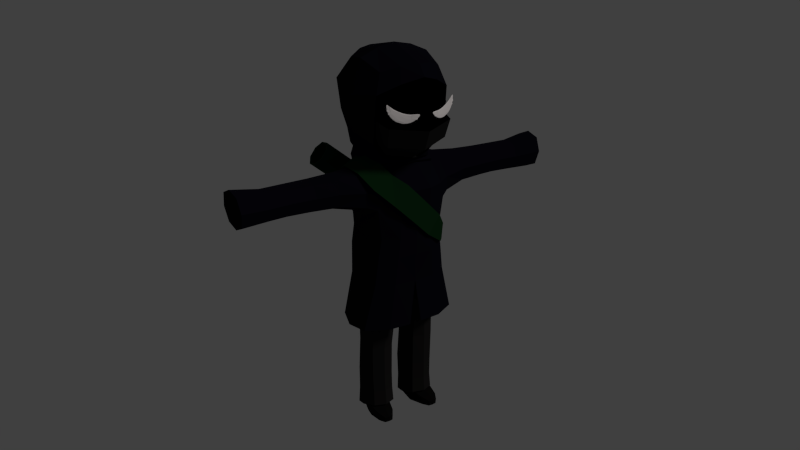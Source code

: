 # Source: ninja_final.blend  (saved by Blender 2.74.0; exported with 4.5.12 LTS)
import bpy
from mathutils import Matrix  # noqa: F401  (used for matrix-valued properties, if any)

bpy.ops.wm.read_factory_settings(use_empty=True)
scene = bpy.context.scene
scene.name = 'Scene'

# ---- collections
col_collection_1 = bpy.data.collections.new('Collection 1'); scene.collection.children.link(col_collection_1)

# ---- materials (node trees are filled in below, after node groups)
mat_material_004 = bpy.data.materials.new('Material.004')
mat_material_004.alpha_threshold = 0.0
mat_material_004.use_transparent_shadow = False
mat_material_004.roughness = 0.5
mat_material_005 = bpy.data.materials.new('Material.005')
mat_material_005.alpha_threshold = 0.0
mat_material_005.use_transparent_shadow = False
mat_material_005.diffuse_color = (0.003642, 0.003642, 0.003642, 1.0)
mat_material_005.specular_color = (0.2266, 0.2266, 0.2266)
mat_material_005.roughness = 0.5
mat_material_005.specular_intensity = 0.08824
mat_material_001 = bpy.data.materials.new('Material.001')
mat_material_001.alpha_threshold = 0.0
mat_material_001.use_transparent_shadow = False
mat_material_001.diffuse_color = (0.003492, 0.003395, 0.007193, 1.0)
mat_material_001.specular_color = (0.004169, 0.004257, 0.0985)
mat_material_001.roughness = 0.5
mat_material_001.specular_intensity = 0.02521
mat_fletching = bpy.data.materials.new('Fletching')
mat_fletching.alpha_threshold = 0.0
mat_fletching.use_transparent_shadow = False
mat_fletching.diffuse_color = (0.2019, 0.001148, 0.0, 1.0)
mat_fletching.specular_color = (1.0, 0.1845, 0.1845)
mat_fletching.roughness = 0.5
mat_quiver2 = bpy.data.materials.new('Quiver2')
mat_quiver2.alpha_threshold = 0.0
mat_quiver2.use_transparent_shadow = False
mat_quiver2.diffuse_color = (0.004113, 0.02365, 0.007083, 1.0)
mat_quiver2.specular_color = (0.03572, 0.09463, 0.04395)
mat_quiver2.roughness = 0.5
mat_quiver2.specular_intensity = 0.2143
mat_arrows = bpy.data.materials.new('Arrows')
mat_arrows.alpha_threshold = 0.0
mat_arrows.use_transparent_shadow = False
mat_arrows.diffuse_color = (1.0, 0.525, 0.1639, 1.0)
mat_arrows.specular_color = (1.0, 0.7636, 0.4422)
mat_arrows.roughness = 0.5
mat_arrows.specular_intensity = 0.3824
mat_material_002 = bpy.data.materials.new('Material.002')
mat_material_002.alpha_threshold = 0.0
mat_material_002.use_transparent_shadow = False
mat_material_002.diffuse_color = (0.0, 0.0, 0.0, 1.0)
mat_material_002.roughness = 0.5
mat_material_002.specular_intensity = 0.0
mat_material = bpy.data.materials.new('Material')
mat_material.alpha_threshold = 0.0
mat_material.use_transparent_shadow = False
mat_material.diffuse_color = (0.01076, 0.01084, 0.01109, 1.0)
mat_material.specular_color = (0.2396, 0.2396, 0.2396)
mat_material.roughness = 0.5
mat_material.specular_intensity = 0.02521
mat_material_003 = bpy.data.materials.new('Material.003')
mat_material_003.alpha_threshold = 0.0
mat_material_003.use_transparent_shadow = False
mat_material_003.diffuse_color = (0.01109, 0.01109, 0.01109, 1.0)
mat_material_003.roughness = 0.5

# ---- material node trees

# ---- world
world_world = bpy.data.worlds.new('World'); scene.world = world_world
world_world.color = (0.05088, 0.05088, 0.05088)
world_world.use_sun_shadow = False
world_world.sun_shadow_jitter_overblur = 0.0
world_world.cycles.sampling_method = 'MANUAL'
world_world.cycles.sample_map_resolution = 256

# ---- cameras
cam_camera = bpy.data.cameras.new('Camera')
cam_camera.clip_end = 100.0
cam_camera.lens = 35.0
cam_camera.sensor_width = 32.0
cam_camera.sensor_height = 18.0
cam_camera.ortho_scale = 7.314
cam_camera.dof.focus_distance = 0.0
cam_camera.dof.aperture_fstop = 128.0

# ---- lights
light_lamp = bpy.data.lights.new('Lamp', 'SUN')
light_lamp.color = (1.0, 0.9069, 0.8795)
light_lamp.transmission_factor = 0.0
light_lamp.cutoff_distance = 30.0
light_lamp.angle = 0.1993
light_lamp.energy = 1.0
light_lamp.shadow_buffer_clip_start = 1.001
light_lamp.shadow_soft_size = 0.1
light_lamp.shadow_cascade_max_distance = 1000.0
light_lamp.cycles.use_multiple_importance_sampling = False

# ---- meshes
me_circle = bpy.data.meshes.new('Circle')
me_circle.from_pydata([(0.3526, 0.2271, 0.8018), (0.07315, 0.1955, 0.8958), (0.1004, 0.157, 0.8888), (0.1343, 0.1247, 0.8794), (0.1734, 0.09991, 0.8681), (0.2164, 0.08351, 0.8554), (0.2614, 0.07615, 0.8416), (0.3069, 0.07813, 0.8273), (0.3511, 0.08936, 0.8131), (0.3922, 0.1094, 0.7995), (0.4287, 0.1375, 0.7871), (0.4591, 0.1726, 0.7763), (0.4824, 0.2133, 0.7675), (0.4976, 0.2581, 0.761), (0.5041, 0.3052, 0.7572), (0.5017, 0.3528, 0.7562), (0.2521, 0.1974, 0.8356), (0.4644, 0.308, 0.7691), (0.1777, 0.1867, 0.8626)], [(3, 18), (13, 17), (0, 12)], [(0, 8, 9, 10, 11, 12, 13, 14, 15, 17), (0, 16, 8), (2, 3, 4, 5, 6, 7, 8, 16, 18, 1)])
me_circle.materials.append(mat_material_004)
me_circle.use_remesh_preserve_volume = False
me_circle.use_remesh_preserve_attributes = False
me_circle.use_mirror_vertex_groups = False
me_circle.update()
me_plane_004 = bpy.data.meshes.new('Plane.004')
me_plane_004.from_pydata([(0.3881, 0.04227, 0.1918), (0.4023, -0.178, 0.00176), (0.5519, -0.1078, 0.2008), (0.4044, -0.2711, 0.2062), (0.2385, -0.08482, 0.2925), (0.377, -0.213, 0.2959), (0.5339, -0.1029, 0.2968), (0.3954, 0.02524, 0.2935), (0.3847, -0.2213, 0.241), (0.4397, -0.4704, 0.00176), (0.2433, -0.07205, 0.2361), (0.451, -0.586, 0.08443), (0.3816, 0.05387, 0.00176), (0.2831, 0.001549, 0.2923), (0.4254, -0.3441, 0.1814), (0.5807, -0.1191, 0.1514), (0.5343, -0.2303, 0.2058), (0.2217, -0.13, 0.0752), (0.2541, 0.0256, 0.1924), (0.3828, 0.049, 0.1395), (0.4436, -0.4945, 0.1323), (0.5031, -0.01064, 0.2953), (0.4856, 0.01324, 0.1948), (0.2589, -0.2513, 0.1878), (0.5544, -0.1651, 0.00176), (0.3865, 0.02549, 0.2344), (0.53, -0.1038, 0.2405), (0.4909, -0.1907, 0.2973), (0.2447, -0.1627, 0.00176), (0.4491, -0.5739, 0.00176), (0.4193, -0.2891, 0.00176), (0.2677, -0.1757, 0.2939), (0.2818, 0.002787, 0.2335), (0.2581, -0.1729, 0.2276), (0.4965, -0.1961, 0.2424), (0.4913, -0.008511, 0.2372), (0.2753, -0.01675, 0.00176), (0.4889, -0.01001, 0.00176), (0.4887, 0.02137, 0.1426), (0.2584, 0.02305, 0.1385), (0.5877, -0.2894, 0.00176), (0.225, -0.2727, 0.00176), (0.2602, -0.3397, 0.159), (0.6057, -0.3023, 0.1639), (0.521, -0.5648, 0.00176), (0.376, -0.5659, 0.00176), (0.3776, -0.5754, 0.0772), (0.5225, -0.5743, 0.07661), (0.5707, -0.4725, 0.00176), (0.3096, -0.4743, 0.00176), (0.3129, -0.4931, 0.1141), (0.5733, -0.4898, 0.1131)], [], [(28, 17, 39, 36), (10, 32, 18), (41, 42, 23, 17), (28, 41, 17), (0, 18, 32, 25), (0, 25, 35, 22), (0, 22, 38, 19), (0, 19, 39, 18), (33, 39, 17, 23), (45, 29, 11, 46), (37, 12, 19, 38), (11, 29, 44, 47), (37, 38, 15, 24), (19, 12, 36, 39), (1, 24, 40, 30), (1, 30, 41, 28), (1, 28, 36, 12), (1, 12, 37, 24), (2, 26, 34, 16), (2, 16, 43, 15), (2, 15, 38, 22), (2, 22, 35, 26), (41, 49, 50, 42), (24, 15, 43, 40), (3, 16, 34, 8), (3, 8, 33, 23), (3, 23, 42, 14), (3, 14, 43, 16), (40, 43, 51, 48), (9, 30, 40, 48), (43, 14, 20, 51), (49, 45, 46, 50), (20, 14, 42, 50), (45, 49, 9, 29), (48, 51, 47, 44), (29, 9, 48, 44), (47, 51, 20, 11), (11, 20, 50, 46), (10, 18, 39, 33), (4, 13, 32, 10), (4, 10, 33, 31), (5, 31, 33, 8), (5, 8, 34, 27), (6, 27, 34, 26), (6, 26, 35, 21), (7, 21, 35, 25), (7, 25, 32, 13), (41, 30, 9, 49)])
me_plane_004.materials.append(mat_material_005)
me_plane_004.use_remesh_preserve_volume = False
me_plane_004.use_remesh_preserve_attributes = False
me_plane_004.use_mirror_vertex_groups = False
me_plane_004.update()
me_plane_003 = bpy.data.meshes.new('Plane.003')
me_plane_003.from_pydata([(0.4669, 0.3837, 4.327), (0.5061, 0.108, 3.094), (0.5114, -0.5455, 3.174), (0.5118, 0.1343, 2.549), (0.4966, -0.5089, 2.499), (0.2335, 0.4942, 4.356), (1.279, 0.04981, 3.425), (1.29, -0.1582, 3.654), (1.293, -0.3888, 3.443), (1.29, -0.1794, 3.214), (0.4653, 0.1221, 3.649), (0.4533, -0.3491, 3.624), (0.9372, 0.003969, 3.603), (0.9566, -0.3365, 3.615), (0.97, -0.3636, 3.269), (0.9544, -0.004725, 3.257), (0.5856, -0.2062, 2.532), (0.0, 0.3778, 5.107), (0.2184, -0.654, 4.994), (0.456, -0.5237, 2.757), (0.0, 0.2631, 3.667), (0.5358, 0.1133, 2.121), (1.623, -0.3755, 3.444), (0.9645, -0.4123, 3.443), (1.283, -0.000469, 3.589), (0.1913, 0.2521, 3.686), (0.1878, 0.3251, 5.084), (0.4853, -0.1202, 3.747), (0.345, -0.4271, 3.8), (0.4662, 0.1794, 3.387), (1.92, -0.3786, 3.437), (0.5294, -0.5852, 4.659), (0.4498, 0.2651, 4.093), (0.9479, -0.1645, 3.672), (1.633, -0.1513, 3.646), (1.282, -0.01237, 3.266), (0.0, -0.6796, 3.05), (0.9392, 0.05849, 3.427), (1.618, 0.05129, 3.423), (0.5435, -0.4882, 2.121), (1.291, -0.3415, 3.28), (0.0, -0.6529, 2.51), (0.2549, 0.2339, 3.381), (1.944, -0.1509, 3.641), (0.4703, -0.5565, 3.373), (0.5058, 0.4026, 4.728), (0.0, -0.4224, 3.663), (0.0, -0.7448, 5.009), (0.6272, -0.1401, 4.156), (1.929, 0.05423, 3.414), (0.4978, -0.1846, 5.06), (0.2783, 0.1769, 2.816), (1.294, -0.3204, 3.603), (0.9719, -0.1864, 3.198), (0.4858, 0.1091, 2.812), (1.608, -0.1729, 3.22), (0.0, 0.5606, 4.385), (0.5923, -0.205, 2.972), (0.0, 0.1782, 3.065), (1.904, -0.1732, 3.21), (0.0, 0.2408, 2.604), (0.6191, -0.1961, 2.121), (0.0, 0.2259, 3.367), (0.2897, 0.193, 2.577), (0.2489, -0.188, 5.163), (0.282, 0.1532, 3.068), (0.0, -0.6482, 3.372), (0.0, -0.6232, 2.121), (0.3167, 0.2267, 2.121), (0.0, 0.2561, 2.121), (0.0, -0.1881, 5.21), (0.0, -0.6663, 2.749), (0.0, 0.1793, 2.82), (0.5704, -0.2084, 2.787), (0.0, 0.4767, 4.142), (0.5445, -0.08354, 3.949), (0.0, -0.5372, 3.768), (0.0, 0.5952, 4.767), (0.6759, -0.1719, 4.612), (0.0, -0.8433, 4.865), (1.942, 0.005305, 3.575), (1.936, -0.3131, 3.593), (1.906, -0.3296, 3.275), (1.913, -0.01103, 3.258), (1.628, 0.002925, 3.582), (1.632, -0.3112, 3.598), (1.613, -0.3274, 3.284), (1.61, -0.01269, 3.268), (0.4367, -0.5274, 4.923), (0.3756, 0.24, 5.007), (0.5385, -0.5109, 4.03), (0.2272, 0.3939, 4.118), (0.2529, 0.5219, 4.747), (0.2647, -0.735, 4.789), (0.2209, -0.6419, 3.049), (0.2677, -0.6265, 2.491), (0.1713, -0.3992, 3.672), (0.2352, -0.6579, 3.373), (0.3036, -0.6059, 2.121), (0.2358, -0.6331, 2.753), (0.1725, -0.4945, 3.771), (2.323, 0.02705, 3.629), (2.292, 0.00767, 3.252), (2.293, -0.3716, 3.271), (2.324, -0.3518, 3.649), (2.309, 0.08405, 3.437), (2.331, -0.1586, 3.706), (2.31, -0.4288, 3.464), (2.288, -0.1851, 3.195), (0.596, 0.05049, 3.626), (0.6344, 0.04191, 3.219), (0.5938, -0.3462, 3.624), (0.6391, -0.458, 3.214), (0.6014, 0.1061, 3.408), (0.6108, -0.1511, 3.709), (0.615, -0.4867, 3.408), (0.6951, -0.2066, 3.132), (0.3816, -0.3469, 3.724), (0.0, 0.3174, 3.893), (0.4831, -0.09605, 3.843), (0.0, -0.4273, 3.727), (0.4328, 0.1629, 3.863), (0.2152, 0.2762, 3.89), (0.1825, -0.3984, 3.732), (0.1754, -0.4447, 3.731), (0.3853, -0.3861, 3.73), (0.0, 0.3775, 3.945), (0.5137, -0.09726, 3.864), (0.0, -0.4785, 3.726), (0.4509, 0.1996, 3.91), (0.215, 0.325, 3.939), (0.4361, -0.3778, 3.668), (0.0, 0.3282, 3.784), (0.5098, -0.1124, 3.801), (0.0, -0.4627, 3.691), (0.471, 0.1647, 3.758), (0.1992, 0.2993, 3.794), (0.1699, -0.434, 3.698), (0.6333, 0.1847, 1.489), (0.7061, -0.4477, 1.489), (0.7627, -0.1577, 1.489), (0.08712, -0.6305, 1.489), (0.3633, 0.3102, 1.489), (0.0, 0.3428, 1.489), (0.4006, -0.6086, 1.489)], [], [(81, 104, 106, 43), (82, 103, 107, 30), (80, 101, 105, 49), (43, 106, 101, 80), (49, 105, 102, 83), (30, 107, 104, 81), (13, 33, 114, 111), (53, 9, 40, 14), (59, 108, 103, 82), (53, 14, 112, 116), (113, 37, 15, 110), (80, 49, 38, 84), (114, 33, 12, 109), (14, 23, 115, 112), (136, 25, 20, 132), (115, 23, 13, 111), (110, 15, 53, 116), (8, 22, 85, 52), (61, 16, 4, 39), (61, 21, 3, 16), (42, 29, 1, 65), (79, 93, 18, 47), (137, 96, 11, 131), (95, 41, 67, 98), (134, 46, 96, 137), (77, 17, 26, 92), (74, 56, 5, 91), (133, 131, 11, 27), (97, 94, 2, 44), (72, 51, 63, 60), (77, 92, 5, 56), (68, 63, 3, 21), (64, 50, 89, 26), (64, 18, 88, 50), (35, 9, 53, 15), (7, 34, 84, 24), (8, 23, 14, 40), (6, 37, 12, 24), (7, 33, 13, 52), (6, 38, 87, 35), (9, 55, 86, 40), (22, 30, 81, 85), (83, 59, 55, 87), (83, 102, 108, 59), (82, 30, 22, 86), (55, 59, 82, 86), (81, 43, 34, 85), (38, 49, 83, 87), (34, 43, 80, 84), (99, 95, 4, 19), (99, 19, 2, 94), (51, 54, 3, 63), (51, 65, 1, 54), (73, 16, 3, 54), (73, 19, 4, 16), (73, 57, 2, 19), (73, 54, 1, 57), (37, 6, 35, 15), (34, 7, 52, 85), (23, 8, 52, 13), (38, 6, 24, 84), (22, 8, 40, 86), (87, 55, 9, 35), (33, 7, 24, 12), (133, 27, 10, 135), (97, 44, 11, 96), (91, 5, 0, 32), (75, 48, 90, 28), (75, 32, 0, 48), (92, 45, 0, 5), (92, 26, 89, 45), (78, 48, 0, 45), (78, 31, 90, 48), (78, 50, 88, 31), (78, 45, 89, 50), (93, 31, 88, 18), (42, 25, 10, 29), (72, 58, 65, 51), (70, 47, 18, 64), (70, 64, 26, 17), (69, 60, 63, 68), (62, 42, 65, 58), (62, 20, 25, 42), (71, 99, 94, 36), (71, 41, 95, 99), (66, 36, 94, 97), (66, 97, 96, 46), (4, 95, 98, 39), (106, 104, 107, 103, 108, 102, 105, 101), (29, 10, 109, 113), (44, 115, 111, 11), (27, 114, 109, 10), (57, 116, 112, 2), (44, 2, 112, 115), (27, 11, 111, 114), (57, 1, 110, 116), (29, 113, 110, 1), (136, 135, 10, 25), (130, 129, 121, 122), (127, 119, 121, 129), (127, 125, 117, 119), (128, 120, 123, 124), (124, 123, 117, 125), (130, 122, 118, 126), (91, 130, 126, 74), (100, 124, 125, 28), (76, 128, 124, 100), (75, 28, 125, 127), (75, 127, 129, 32), (91, 32, 129, 130), (122, 121, 135, 136), (119, 133, 135, 121), (119, 117, 131, 133), (120, 134, 137, 123), (123, 137, 131, 117), (122, 136, 132, 118), (98, 67, 141, 144), (68, 21, 138, 142), (39, 98, 144, 139), (69, 68, 142, 143), (21, 61, 140, 138), (61, 39, 139, 140), (113, 109, 12, 37)])
me_plane_003.materials.append(mat_material_001)
me_plane_003.use_remesh_preserve_volume = False
me_plane_003.use_remesh_preserve_attributes = False
me_plane_003.use_mirror_vertex_groups = False
me_plane_003.update()
me_cylinder_003 = bpy.data.meshes.new('Cylinder.003')
me_cylinder_003.from_pydata([(0.6369, -0.4545, -0.5979), (-0.1457, -0.2818, -0.7624), (1.072, -2.01, -0.758), (0.3745, -1.939, -0.9482), (1.074, -3.16, -0.7655), (0.2899, -3.336, -0.9375), (1.123, -4.159, -0.6831), (0.01521, -4.602, -0.7982), (1.272, -4.963, -0.4625), (-0.362, -5.336, -0.5106), (1.153, -5.378, -0.1051), (-0.5369, -5.824, -0.1487), (1.047, -5.402, 0.2377), (-0.7107, -5.841, 0.2008), (0.7704, -4.878, 0.4611), (-0.918, -5.39, 0.5371), (0.7882, -4.213, 0.6396), (-0.8201, -4.37, 0.7735), (0.7129, -3.185, 0.7537), (-1.024, -3.27, 0.8884), (0.2585, -2.051, 0.7641), (-1.46, -2.22, 0.8231), (-0.1036, -0.4426, 0.5566), (-1.722, -0.767, 0.5416), (0.4578, -0.6629, -0.5399), (0.8516, -2.11, -0.6888), (0.9295, -3.142, -0.7027), (1.055, -4.046, -0.6349), (1.227, -4.793, -0.4345), (1.136, -5.187, -0.101), (1.048, -5.223, 0.2199), (0.8019, -4.692, 0.4211), (0.8169, -4.104, 0.581), (0.7598, -3.171, 0.6912), (0.372, -2.105, 0.7009), (0.009148, -0.5741, 0.5081), (-0.2691, -0.4411, -0.71), (0.2386, -2.016, -0.8873), (0.1773, -3.355, -0.8781), (-0.08381, -4.501, -0.755), (-0.3933, -5.206, -0.4882), (-0.5507, -5.669, -0.1454), (-0.7082, -5.687, 0.1855), (-0.8992, -5.262, 0.5033), (-0.7898, -4.303, 0.7273), (-0.9426, -3.258, 0.8367), (-1.37, -2.275, 0.7741), (-1.63, -0.8845, 0.5041)], [], [(16, 18, 33, 32), (3, 1, 36, 37), (6, 8, 28, 27), (15, 17, 16, 14), (2, 4, 26, 25), (13, 15, 14, 12), (11, 13, 12, 10), (7, 5, 38, 39), (9, 11, 10, 8), (0, 2, 25, 24), (7, 9, 8, 6), (5, 7, 6, 4), (21, 19, 45, 46), (3, 37, 38, 5), (3, 5, 4, 2), (20, 22, 35, 34), (4, 6, 27, 26), (1, 3, 2, 0), (7, 39, 40, 9), (21, 23, 22, 20), (8, 10, 29, 28), (17, 19, 18, 16), (11, 41, 42, 13), (13, 42, 43, 15), (12, 14, 31, 30), (19, 21, 20, 18), (11, 9, 40, 41), (15, 43, 44, 17), (14, 16, 32, 31), (17, 44, 45, 19), (18, 20, 34, 33), (21, 46, 47, 23), (10, 12, 30, 29)])
me_cylinder_003.polygons.foreach_set('material_index', [1, 1, 1, 1, 1, 1, 1, 1, 1, 1, 1, 1, 1, 1, 1, 1, 1, 1, 1, 1, 1, 1, 1, 1, 1, 1, 1, 1, 1, 1, 1, 1, 1])
me_cylinder_003.materials.append(mat_fletching)
me_cylinder_003.materials.append(mat_quiver2)
me_cylinder_003.materials.append(mat_arrows)
me_cylinder_003.use_remesh_preserve_volume = False
me_cylinder_003.use_remesh_preserve_attributes = False
me_cylinder_003.use_mirror_vertex_groups = False
me_cylinder_003.update()
me_cylinder = bpy.data.meshes.new('Cylinder')
me_cylinder.from_pydata([(-1.152, 0.6672, 0.8544), (0.603, 1.014, -0.9393), (-1.295, 0.7712, 1.03), (-0.6057, 0.2935, 0.8702), (-0.4785, -0.3615, 0.8716), (1.229, 0.585, -0.9212), (-0.669, 0.3426, 1.048), (-0.8446, -0.9142, 0.8577), (-1.489, -1.041, 0.8367), (1.375, -0.1663, -0.9196), (-0.5231, -0.4087, 1.05), (-2.035, -0.6671, 0.8209), (-2.163, -0.01211, 0.8195), (0.9553, -0.8002, -0.9355), (-0.943, -1.043, 1.034), (-1.797, 0.5406, 0.8334), (-1.965, 0.5191, 1.008), (0.2156, -0.9454, -0.9595), (-1.683, -1.188, 1.01), (-2.331, -0.0336, 0.9942), (-2.204, -0.6886, 0.9955), (-0.4106, -0.5168, -0.9777), (-2.309, -0.7592, 0.9919), (-1.658, -1.062, 1.011), (-1.013, -0.9357, 1.032), (-0.5565, 0.2344, -0.9793), (-2.455, -0.007926, 0.9903), (-0.6469, -0.383, 1.046), (-0.7741, 0.272, 1.045), (-0.1367, 0.8684, -0.9634), (-2.035, 0.626, 1.006), (-1.32, 0.6457, 1.029), (0.5939, 1.012, -0.9299), (1.22, 0.5838, -0.9117), (1.366, -0.1674, -0.9101), (0.9462, -0.8013, -0.926), (0.2065, -0.9466, -0.9501), (-0.4197, -0.518, -0.9682), (-0.5656, 0.2333, -0.9698), (-0.1458, 0.8672, -0.9539), (-1.279, 0.7733, 1.013), (-0.6525, 0.3447, 1.031), (-0.5066, -0.4065, 1.033), (-0.9265, -1.04, 1.017), (-1.666, -1.186, 0.993), (-2.292, -0.7571, 0.9748), (-2.438, -0.005821, 0.9732), (-2.018, 0.6281, 0.9891), (-0.6083, 0.2932, 0.8729), (-2.038, -0.6675, 0.8236), (-1.154, 0.6668, 0.857), (-1.799, 0.5402, 0.836), (-1.492, -1.041, 0.8394), (-0.4811, -0.3618, 0.8742), (-0.8472, -0.9145, 0.8604), (-2.165, -0.01244, 0.8222)], [], [(28, 31, 50, 48), (53, 48, 3, 4), (14, 10, 27, 24), (18, 14, 24, 23), (44, 45, 37, 36), (45, 46, 38, 37), (30, 26, 19, 16), (31, 16, 51, 50), (42, 43, 35, 34), (29, 1, 5, 9, 13, 17, 21, 25), (26, 22, 20, 19), (43, 44, 36, 35), (10, 6, 28, 27), (55, 49, 11, 12), (36, 17, 13, 35), (35, 13, 9, 34), (16, 19, 55, 51), (0, 15, 12, 11, 8, 7, 4, 3), (37, 21, 17, 36), (46, 47, 39, 38), (40, 41, 33, 32), (32, 1, 29, 39), (41, 42, 34, 33), (52, 54, 7, 8), (38, 25, 21, 37), (51, 15, 0, 50), (30, 2, 40, 47), (26, 30, 47, 46), (22, 26, 46, 45), (18, 22, 45, 44), (14, 18, 44, 43), (10, 14, 43, 42), (6, 10, 42, 41), (2, 6, 41, 40), (50, 0, 3, 48), (27, 28, 48, 53), (24, 27, 53, 54), (23, 24, 54, 52), (52, 8, 11, 49), (19, 20, 49, 55), (55, 12, 15, 51), (20, 23, 52, 49), (47, 40, 32, 39), (34, 9, 5, 33), (2, 31, 28, 6), (22, 18, 23, 20), (33, 5, 1, 32), (39, 29, 25, 38), (54, 53, 4, 7), (30, 16, 31, 2)])
me_cylinder.polygons.foreach_set('material_index', [1, 1, 1, 1, 1, 1, 1, 1, 1, 1, 1, 1, 1, 1, 1, 1, 1, 1, 1, 1, 1, 1, 1, 1, 1, 1, 1, 1, 1, 1, 1, 1, 1, 1, 1, 1, 1, 1, 1, 1, 1, 1, 1, 1, 1, 1, 1, 1, 1, 1])
me_cylinder.materials.append(mat_fletching)
me_cylinder.materials.append(mat_quiver2)
me_cylinder.materials.append(mat_arrows)
me_cylinder.use_remesh_preserve_volume = False
me_cylinder.use_remesh_preserve_attributes = False
me_cylinder.use_mirror_vertex_groups = False
me_cylinder.update()
me_plane_002 = bpy.data.meshes.new('Plane.002')
me_plane_002.from_pydata([(0.0, 0.3338, 5.042), (0.4448, -0.6877, 4.489), (0.4448, 0.348, 4.71), (0.0, -0.6893, 4.955), (0.4407, -0.1778, 4.999), (0.0, -0.1804, 5.132), (0.0, 0.5206, 4.747), (0.593, -0.1699, 4.6), (0.0, -0.8604, 4.452), (0.3277, -0.5565, 4.843), (0.3277, 0.2051, 4.947), (0.0, -0.5885, 3.808), (0.4237, -0.1057, 4.011), (0.0, -0.2509, 3.801), (0.2102, -0.02973, 3.829), (0.4102, -0.1144, 3.657), (0.0, -0.3711, 3.679), (0.2637, -0.04255, 3.728), (0.5258, -0.153, 4.207), (0.26, -0.05704, 3.933), (0.0, -0.289, 3.745), (0.0, -0.8532, 3.96), (0.0, -0.3273, 3.828), (0.2931, -0.3069, 3.673), (0.3126, -0.4678, 3.859), (0.1505, -0.1956, 3.808), (0.1894, -0.2597, 3.854), (0.435, -0.6782, 4.022), (0.1878, -0.2274, 3.741), (0.4652, -0.7554, 4.27), (0.5746, -0.1648, 4.436), (0.0, -0.9523, 4.215), (0.4313, -0.6614, 4.296), (0.4313, 0.3391, 4.564), (0.0, 0.5058, 4.608), (0.5533, -0.1611, 4.43), (0.0, -0.8281, 4.251)], [], [(5, 4, 10, 0), (5, 3, 9, 4), (6, 0, 10, 2), (7, 4, 9, 1), (7, 2, 10, 4), (8, 1, 9, 3), (31, 21, 27, 29), (30, 29, 27, 18), (11, 24, 27, 21), (11, 22, 26, 24), (12, 18, 27, 24), (12, 24, 26, 19), (13, 25, 26, 22), (13, 20, 28, 25), (14, 19, 26, 25), (14, 25, 28, 17), (15, 17, 28, 23), (16, 23, 28, 20), (8, 36, 32, 1), (7, 1, 32, 35), (7, 35, 33, 2), (6, 2, 33, 34), (36, 31, 29, 32), (32, 29, 30, 35)])
me_plane_002.polygons.foreach_set('material_index', [0, 0, 0, 0, 0, 0, 1, 1, 1, 1, 1, 1, 1, 1, 1, 1, 1, 1, 0, 0, 0, 0, 0, 0])
me_plane_002.materials.append(mat_material_002)
me_plane_002.materials.append(mat_material)
me_plane_002.use_remesh_preserve_volume = False
me_plane_002.use_remesh_preserve_attributes = False
me_plane_002.use_mirror_vertex_groups = False
me_plane_002.update()
me_plane_000 = bpy.data.meshes.new('Plane.000')
me_plane_000.from_pydata([(0.0, 0.2586, 1.868), (0.0, -0.2443, 1.737), (0.333, 0.2086, 1.968), (0.0, 0.149, 2.312), (0.404, -0.4223, 2.368), (0.0, -0.4507, 2.321), (0.3965, 0.09807, 2.359), (0.544, -0.173, 2.334), (0.1254, -0.1016, 0.3618), (0.3278, -0.3522, 0.4004), (0.5232, -0.09138, 0.3613), (0.3285, 0.1575, 0.2758), (0.3338, -0.3488, 0.6318), (0.411, -0.4412, 1.812), (0.3074, -0.3936, 1.404), (0.1215, -0.1368, 1.104), (0.02735, -0.217, 1.685), (0.3154, 0.09575, 1.403), (0.5295, -0.08958, 0.624), (0.5374, -0.1398, 1.361), (0.1781, 0.08935, 0.3001), (0.3459, 0.108, 2.109), (0.0, -0.5222, 1.853), (0.4749, 0.09904, 0.3025), (0.5381, -0.1273, 1.096), (0.3969, 0.1632, 1.911), (0.3244, 0.09498, 1.132), (0.5088, -0.345, 2.352), (0.0, 0.1349, 2.049), (0.5611, -0.1552, 1.865), (0.3201, 0.1567, 0.6211), (0.07191, -0.158, 1.399), (0.1215, -0.1019, 0.642), (0.4758, -0.2852, 0.3967), (0.1562, 0.2308, 1.922), (0.337, -0.3592, 1.076), (0.2597, -0.4446, 2.38), (0.1756, -0.2908, 0.4001), (0.5103, 0.005741, 2.346), (0.2501, 0.1352, 2.37), (0.1687, 0.03474, 1.124), (0.179, -0.3059, 1.085), (0.4914, -0.2988, 1.078), (0.4814, 0.04183, 1.117), (0.1349, 0.08352, 1.707), (0.1943, -0.3995, 1.661), (0.5663, -0.3536, 1.855), (0.4396, 0.04671, 1.857), (0.1661, -0.3037, 0.182), (0.4827, -0.2991, 0.1857), (0.4862, 0.1101, 0.06236), (0.1744, 0.09959, 0.05561), (0.1329, 0.02965, 1.416), (0.1664, -0.3513, 1.407), (0.4788, -0.3237, 1.382), (0.4853, 0.03894, 1.382), (0.2708, 0.1247, 2.106), (0.3339, 0.172, 0.03117), (0.5348, -0.09275, 0.1302), (0.3261, -0.3697, 0.1905), (0.116, -0.1029, 0.1201), (0.1677, 0.08903, 0.6323), (0.1788, -0.2901, 0.6391), (0.4847, -0.2809, 0.6253), (0.4739, 0.09829, 0.6184), (0.0, 0.08884, 1.763)], [], [(0, 28, 56, 34), (1, 16, 45, 22), (32, 15, 40, 61), (12, 35, 41, 62), (18, 24, 42, 63), (24, 18, 64, 43), (8, 32, 61, 20), (35, 12, 63, 42), (45, 16, 31, 53), (15, 32, 62, 41), (2, 25, 44, 34), (2, 34, 56, 21), (2, 21, 47, 25), (3, 39, 56, 28), (4, 36, 45, 13), (4, 13, 46, 27), (5, 22, 45, 36), (6, 38, 47, 21), (6, 21, 56, 39), (7, 27, 46, 29), (7, 29, 47, 38), (46, 13, 14, 54), (31, 16, 44, 52), (47, 29, 19, 55), (14, 13, 45, 53), (44, 25, 17, 52), (19, 29, 46, 54), (52, 17, 26, 40), (17, 25, 47, 55), (40, 26, 30, 61), (53, 31, 15, 41), (35, 14, 53, 41), (54, 14, 35, 42), (26, 17, 55, 43), (55, 19, 24, 43), (24, 19, 54, 42), (20, 61, 30, 11), (37, 8, 60, 48), (8, 20, 51, 60), (8, 37, 62, 32), (33, 9, 59, 49), (9, 37, 48, 59), (33, 63, 12, 9), (23, 10, 58, 50), (10, 33, 49, 58), (9, 12, 62, 37), (64, 18, 10, 23), (20, 11, 57, 51), (11, 23, 50, 57), (11, 30, 64, 23), (10, 18, 63, 33), (30, 26, 43, 64), (65, 0, 34, 44), (1, 65, 44, 16), (3, 5, 36, 4, 27, 7, 38, 6, 39), (15, 31, 52, 40)])
me_plane_000.materials.append(mat_material_003)
me_plane_000.use_remesh_preserve_volume = False
me_plane_000.use_remesh_preserve_attributes = False
me_plane_000.use_mirror_vertex_groups = False
me_plane_000.update()

# ---- objects
ob_circle = bpy.data.objects.new('Circle', me_circle)
ob_plane_005 = bpy.data.objects.new('Plane.005', me_plane_004)
ob_plane_004 = bpy.data.objects.new('Plane.004', me_plane_003)
ob_cylinder_003 = bpy.data.objects.new('Cylinder.003', me_cylinder_003)
ob_cylinder = bpy.data.objects.new('Cylinder', me_cylinder)
ob_plane_003 = bpy.data.objects.new('Plane.003', me_plane_002)
ob_plane_002 = bpy.data.objects.new('Plane.002', me_plane_000)
ob_lamp = bpy.data.objects.new('Lamp', light_lamp)
ob_camera = bpy.data.objects.new('Camera', cam_camera)

# ---- transforms, parenting, visibility, modifiers, constraints
ob_circle.location = (0.0, 0.0, 4.247)
ob_circle.rotation_euler = (1.571, 2.22e-16, 2.22e-16)
ob_circle.lineart.crease_threshold = 0.0
_m = ob_circle.modifiers.new('Mirror', 'MIRROR')
_m = ob_circle.modifiers.new('Solidify', 'SOLIDIFY')
_m.nonmanifold_thickness_mode = 'FIXED'
_m.nonmanifold_merge_threshold = 0.0003
_m = ob_circle.modifiers.new('Subsurf', 'SUBSURF')
_m.uv_smooth = 'PRESERVE_CORNERS'
_m.quality = 1
_m.render_levels = 1
_m.show_only_control_edges = False
ob_plane_005.location = (0.0, 0.06637, 0.0)
ob_plane_005.scale = (0.8374, 1.0, 1.0)
ob_plane_005.lineart.crease_threshold = 0.0
_m = ob_plane_005.modifiers.new('Mirror', 'MIRROR')
_m.use_clip = True
ob_plane_004.location = (0.0, 0.0, 0.0)
ob_plane_004.lineart.crease_threshold = 0.0
_m = ob_plane_004.modifiers.new('Mirror', 'MIRROR')
ob_cylinder_003.location = (0.06044, 0.3154, 3.168)
ob_cylinder_003.rotation_euler = (0.0, -0.7152, -0.1685)
ob_cylinder_003.scale = (0.1815, 0.1815, 1.0)
ob_cylinder_003.lineart.crease_threshold = 0.0
ob_cylinder.location = (0.06044, 0.3154, 3.168)
ob_cylinder.rotation_euler = (0.0, -0.7152, -0.1685)
ob_cylinder.scale = (0.1815, 0.1815, 1.0)
ob_cylinder.lineart.crease_threshold = 0.0
ob_plane_003.location = (0.0, 0.0, 0.0)
ob_plane_003.lineart.crease_threshold = 0.0
_m = ob_plane_003.modifiers.new('Mirror', 'MIRROR')
_m.use_clip = True
ob_plane_002.location = (0.0, 0.0, 0.0)
ob_plane_002.lineart.crease_threshold = 0.0
_m = ob_plane_002.modifiers.new('Mirror', 'MIRROR')
_m.use_clip = True
ob_lamp.location = (1.476, -5.365, 7.732)
ob_lamp.rotation_euler = (0.6968, -0.51, 1.127)
ob_lamp.lock_rotations_4d = False
ob_lamp.empty_display_type = 'ARROWS'
ob_lamp.color = (0.0, 0.0, 0.0, 0.0)
ob_lamp.lineart.crease_threshold = 0.0
ob_camera.location = (-6.086, -9.374, 6.897)
ob_camera.rotation_euler = (1.212, 0.01082, -0.5936)
ob_camera.lock_rotations_4d = False
ob_camera.empty_display_type = 'ARROWS'
ob_camera.color = (0.0, 0.0, 0.0, 0.0)
ob_camera.display_type = 'WIRE'
ob_camera.lineart.crease_threshold = 0.0

# ---- collection membership
col_collection_1.objects.link(ob_circle)
col_collection_1.objects.link(ob_plane_005)
col_collection_1.objects.link(ob_plane_004)
col_collection_1.objects.link(ob_cylinder_003)
col_collection_1.objects.link(ob_cylinder)
col_collection_1.objects.link(ob_plane_003)
col_collection_1.objects.link(ob_plane_002)
col_collection_1.objects.link(ob_lamp)
col_collection_1.objects.link(ob_camera)

# ---- scene / render settings (as saved in the file)
scene.camera = ob_camera
scene.frame_start = 1; scene.frame_end = 250; scene.frame_set(1)
scene.render.engine = 'BLENDER_EEVEE_NEXT'
scene.render.resolution_percentage = 50
scene.render.dither_intensity = 0.0
scene.cycles.use_denoising = False
scene.cycles.samples = 10
scene.cycles.sampling_pattern = 'TABULATED_SOBOL'
scene.cycles.light_sampling_threshold = 0.0
scene.cycles.use_adaptive_sampling = False
scene.cycles.use_light_tree = False
scene.cycles.blur_glossy = 0.0
scene.cycles.pixel_filter_type = 'GAUSSIAN'
scene.cycles.sample_clamp_indirect = 0.0
scene.view_settings.view_transform = 'Standard'
bpy.context.view_layer.update()
